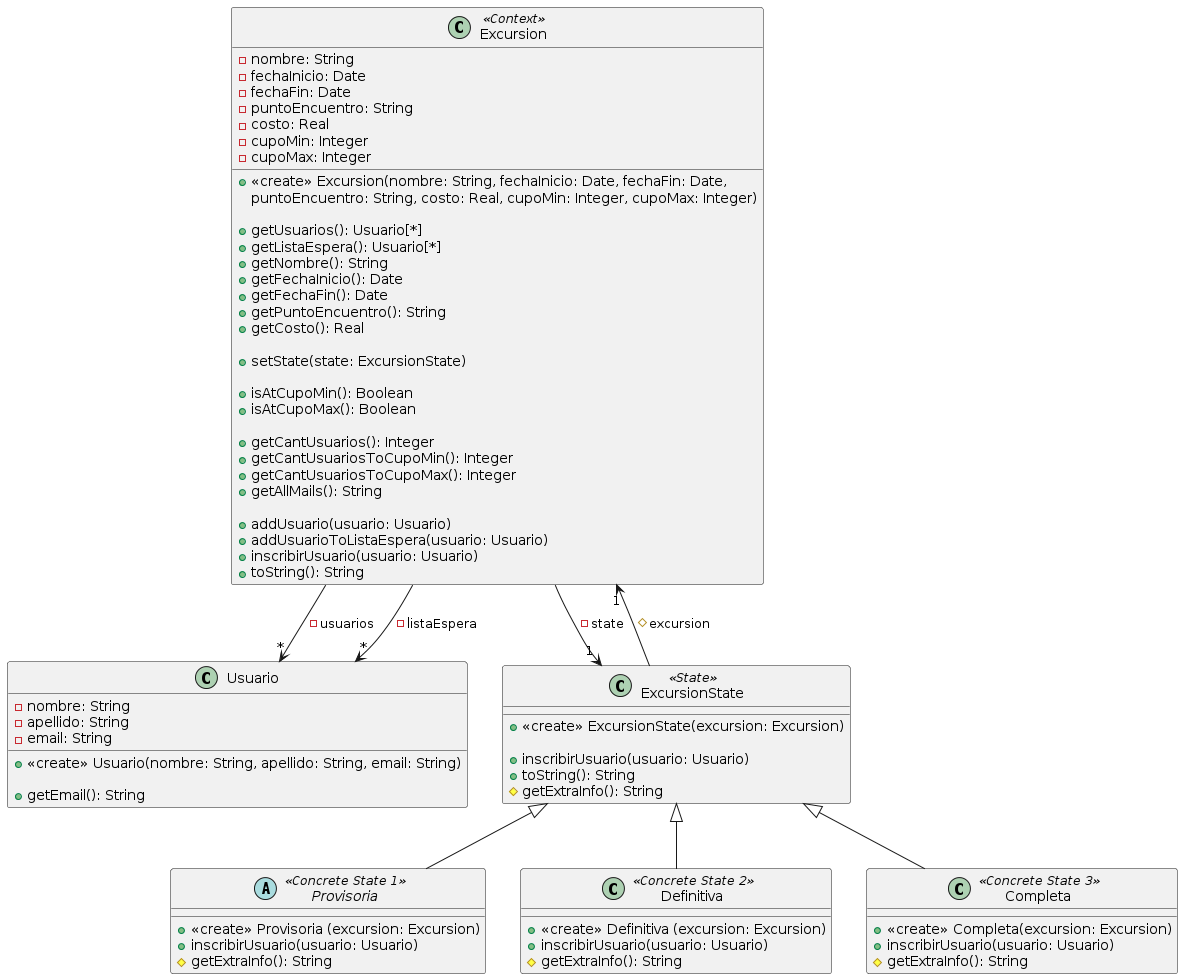

The diagram above was rendered by PlantUML. Its source (embedded in the PNG):
@startuml
class Excursion <<Context>>{
  -nombre: String
  -fechaInicio: Date
  -fechaFin: Date
  -puntoEncuentro: String
  -costo: Real
  -cupoMin: Integer
  -cupoMax: Integer
  
  +<<create>> Excursion(nombre: String, fechaInicio: Date, fechaFin: Date,
     puntoEncuentro: String, costo: Real, cupoMin: Integer, cupoMax: Integer)

  +getUsuarios(): Usuario[*]
  +getListaEspera(): Usuario[*]
  +getNombre(): String
  +getFechaInicio(): Date
  +getFechaFin(): Date
  +getPuntoEncuentro(): String
  +getCosto(): Real

  +setState(state: ExcursionState)

  +isAtCupoMin(): Boolean
  +isAtCupoMax(): Boolean

  +getCantUsuarios(): Integer
  +getCantUsuariosToCupoMin(): Integer
  +getCantUsuariosToCupoMax(): Integer
  +getAllMails(): String

  +addUsuario(usuario: Usuario)
  +addUsuarioToListaEspera(usuario: Usuario)
  +inscribirUsuario(usuario: Usuario)
  +toString(): String
}

class Usuario{
  -nombre: String
  -apellido: String
  -email: String

  +<<create>> Usuario(nombre: String, apellido: String, email: String)

  +getEmail(): String
}

Excursion --> "*" Usuario: -usuarios
Excursion --> "*" Usuario: -listaEspera

class ExcursionState <<State>>{
  +<<create>> ExcursionState(excursion: Excursion)

  +inscribirUsuario(usuario: Usuario)
  +toString(): String
  #getExtraInfo(): String
}

Excursion --> "1" ExcursionState: -state
ExcursionState --> "1" Excursion: #excursion

abstract Provisoria <<Concrete State 1>> extends ExcursionState{
  +<<create>> Provisoria (excursion: Excursion)
  +inscribirUsuario(usuario: Usuario)
  #getExtraInfo(): String
}

class Definitiva <<Concrete State 2>> extends ExcursionState{
  +<<create>> Definitiva (excursion: Excursion)
  +inscribirUsuario(usuario: Usuario)
  #getExtraInfo(): String
}

class Completa <<Concrete State 3>> extends ExcursionState{
  +<<create>> Completa(excursion: Excursion)
  +inscribirUsuario(usuario: Usuario)
  #getExtraInfo(): String
}
@enduml